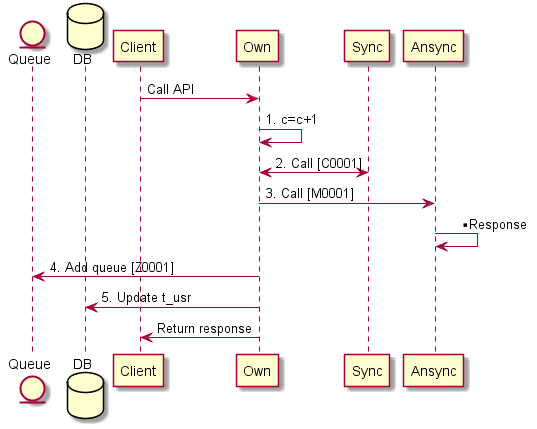

The diagram above was rendered by PlantUML. Its source (embedded in the PNG):
@startuml
entity Queue
database DB
Client -> Own:  Call API
Own -> Own : 1. c=c+1
Own <-> Sync : 2. Call [C0001]
Own -> Ansync : 3. Call [M0001]
Ansync -> Ansync : ** Response
Own -> Queue : 4. Add queue [Z0001]
Own -> DB : 5. Update t_usr
Own -> Client : Return response
@enduml